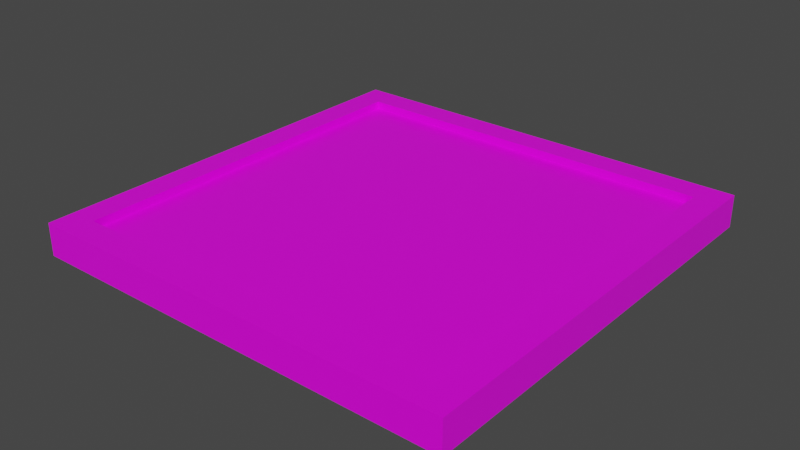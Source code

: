 # Source: Model_0.blend  (saved by Blender 2.80.75; exported with 4.5.12 LTS)
import bpy
from mathutils import Matrix  # noqa: F401  (used for matrix-valued properties, if any)

bpy.ops.wm.read_factory_settings(use_empty=True)
scene = bpy.context.scene
scene.name = 'Scene'

# ---- images (referenced by path relative to the original .blend; pixels are not part of the script)
import os
ASSET_DIR = os.environ.get("B2B_ASSET_DIR", "")  # directory of the original .blend (textures are referenced by path, not embedded)
HERE = os.path.dirname(os.path.abspath(__file__))  # packed textures are extracted next to this script under _unpacked/

def load_image(name, relpath, width, height, colorspace="sRGB"):
    """Load a texture the original file referenced (path relative to the .blend, or extracted next to this script)."""
    p = next((c for c in (os.path.join(HERE, relpath), os.path.join(ASSET_DIR, relpath)) if relpath and os.path.exists(c)), "")
    if p:
        img = bpy.data.images.load(p, check_existing=True)
        img.name = name
    else:  # same state as the original file: an image datablock whose file is absent (Cycles renders it pink)
        img = bpy.data.images.new(name, width, height)
        img.source = "FILE"
        img.filepath = "//" + (relpath or name)
    img.colorspace_settings.name = colorspace
    return img
img_tungsten_png = load_image('Tungsten.png', 'Tungsten.png', 1024, 1024, 'sRGB')

# ---- materials (node trees are filled in below, after node groups)
mat_material = bpy.data.materials.new('Material')
mat_material.alpha_threshold = 0.0
mat_material.use_transparent_shadow = False
mat_material.line_color = (0.0, 0.0, 0.0, 1.0)

# ---- node groups
ng_auto_smooth = bpy.data.node_groups.new('Auto Smooth', 'GeometryNodeTree')
_s = ng_auto_smooth.interface.new_socket(name='Geometry', in_out='OUTPUT', socket_type='NodeSocketGeometry')
_s = ng_auto_smooth.interface.new_socket(name='Geometry', in_out='INPUT', socket_type='NodeSocketGeometry')
_s = ng_auto_smooth.interface.new_socket(name='Angle', in_out='INPUT', socket_type='NodeSocketFloat')
_s.subtype = 'ANGLE'
_s.min_value = 0.0
_s.max_value = 3.142
ng_auto_smooth.is_modifier = True
_N = ng_auto_smooth.nodes; _L = ng_auto_smooth.links
n0 = _N.new('NodeGroupOutput'); n0.name = 'Group Output'; n0.location = (480, -100)
n1 = _N.new('NodeGroupInput'); n1.name = 'Group Input'; n1.location = (-420, -300)
n2 = _N.new('NodeGroupInput'); n2.name = 'Group Input.001'; n2.location = (-60, -100)
n3 = _N.new('GeometryNodeSetShadeSmooth'); n3.name = 'Set Shade Smooth'; n3.location = (120, -100)
n3.domain = 'EDGE'
n4 = _N.new('GeometryNodeSetShadeSmooth'); n4.name = 'Set Shade Smooth.001'; n4.location = (300, -100)
n5 = _N.new('GeometryNodeInputMeshEdgeAngle'); n5.name = 'Edge Angle'; n5.location = (-420, -220)
n6 = _N.new('GeometryNodeInputEdgeSmooth'); n6.name = 'Is Edge Smooth'; n6.location = (-60, -160)
n7 = _N.new('GeometryNodeInputShadeSmooth'); n7.name = 'Is Face Smooth'; n7.location = (-240, -340)
n8 = _N.new('FunctionNodeBooleanMath'); n8.name = 'Boolean Math'; n8.location = (-60, -220)
n9 = _N.new('FunctionNodeCompare'); n9.name = 'Compare'; n9.location = (-240, -180)
n9.operation = 'LESS_EQUAL'
_L.new(n5.outputs[0], n9.inputs[0])
_L.new(n4.outputs[0], n0.inputs[0])
_L.new(n1.outputs[1], n9.inputs[1])
_L.new(n9.outputs[0], n8.inputs[0])
_L.new(n7.outputs[0], n8.inputs[1])
_L.new(n2.outputs[0], n3.inputs[0])
_L.new(n6.outputs[0], n3.inputs[1])
_L.new(n3.outputs[0], n4.inputs[0])
_L.new(n8.outputs[0], n3.inputs[2])
n0.is_active_output = True

# ---- material node trees
mat_material.use_nodes = True; mat_material.node_tree.nodes.clear()
_N = mat_material.node_tree.nodes; _L = mat_material.node_tree.links
n0 = _N.new('ShaderNodeOutputMaterial'); n0.name = 'Material Output'; n0.location = (300, 300)
n1 = _N.new('ShaderNodeBsdfPrincipled'); n1.name = 'Principled BSDF'; n1.location = (10, 300)
n1.distribution = 'GGX'
n1.subsurface_method = 'BURLEY'
n1.inputs[2].default_value = 0.4
n1.inputs[3].default_value = 1.45
n1.inputs[27].default_value = (0.0, 0.0, 0.0, 1.0)
n1.inputs[28].default_value = 1.0
n2 = _N.new('ShaderNodeTexImage'); n2.name = 'Image Texture'; n2.location = (-280, 280)
n2.image = img_tungsten_png
_L.new(n1.outputs[0], n0.inputs[0])
_L.new(n2.outputs[0], n1.inputs[0])
n0.is_active_output = True

# ---- world
world_world = bpy.data.worlds.new('World'); scene.world = world_world
world_world.use_nodes = True; world_world.node_tree.nodes.clear()
_N = world_world.node_tree.nodes; _L = world_world.node_tree.links
n0 = _N.new('ShaderNodeOutputWorld'); n0.name = 'World Output'; n0.location = (300, 300)
n1 = _N.new('ShaderNodeBackground'); n1.name = 'Background'; n1.location = (10, 300)
n1.inputs[0].default_value = (0.05088, 0.05088, 0.05088, 1.0)
_L.new(n1.outputs[0], n0.inputs[0])
n0.is_active_output = True
world_world.color = (0.05088, 0.05088, 0.05088)
world_world.use_sun_shadow = False
world_world.sun_shadow_jitter_overblur = 0.0

# ---- meshes
me_cube = bpy.data.meshes.new('Cube')
me_cube.from_pydata([(-0.875, 0.875, -0.075), (-0.875, -0.875, -0.075), (0.875, 0.875, -0.075), (0.875, -0.875, 0.075), (-0.875, -0.875, 0.075), (0.875, 0.875, 0.075), (0.875, -0.875, -0.075), (-0.875, 0.875, 0.075), (1.0, 1.0, 0.075), (1.0, 1.0, -0.075), (-1.0, -1.0, -0.075), (-1.0, -1.0, 0.075), (1.0, -1.0, 0.075), (1.0, -1.0, -0.075), (-1.0, 1.0, -0.075), (-1.0, 1.0, 0.075), (0.875, 0.875, 0.0375), (0.875, 0.875, -0.0375), (-0.875, -0.875, -0.0375), (-0.875, -0.875, 0.0375), (0.875, -0.875, -0.0375), (0.875, -0.875, 0.0375), (-0.875, 0.875, -0.0375), (-0.875, 0.875, 0.0375)], [], [(9, 8, 12, 13), (13, 12, 11, 10), (6, 1, 18, 20), (10, 11, 15, 14), (14, 15, 8, 9), (2, 0, 14, 9), (6, 2, 9, 13), (1, 6, 13, 10), (0, 1, 10, 14), (7, 5, 8, 15), (4, 7, 15, 11), (3, 4, 11, 12), (5, 3, 12, 8), (1, 0, 22, 18), (5, 7, 23, 16), (7, 4, 19, 23), (4, 3, 21, 19), (3, 5, 16, 21), (0, 2, 17, 22), (2, 6, 20, 17), (16, 23, 19, 21), (22, 17, 20, 18)])
_k = set([(0, 1), (0, 2), (1, 6), (2, 6), (3, 4), (3, 5), (4, 7), (5, 7), (8, 12), (8, 15), (9, 13), (9, 14), (10, 13), (10, 14), (11, 12), (11, 15), (16, 21), (16, 23), (17, 20), (17, 22), (18, 20), (18, 22), (19, 21), (19, 23)])
me_cube.attributes.new('sharp_edge', 'BOOLEAN', 'EDGE').data.foreach_set('value', [ (min(e.vertices), max(e.vertices)) in _k for e in me_cube.edges])
_uv = me_cube.uv_layers.new(name='UVMap')
_uv.uv.foreach_set('vector', [0.25, 0.25, 0.25, 0.25, 0.25, 0.25, 0.25, 0.25, 0.25, 0.25, 0.25, 0.25, 0.25, 0.25, 0.25, 0.25, 0.25, 0.25, 0.25, 0.25, 0.25, 0.25, 0.25, 0.25, 0.25, 0.25, 0.25, 0.25, 0.25, 0.25, 0.25, 0.25, 0.25, 0.25, 0.25, 0.25, 0.25, 0.25, 0.25, 0.25, 0.25, 0.25, 0.25, 0.25, 0.25, 0.25, 0.25, 0.25, 0.25, 0.25, 0.25, 0.25, 0.25, 0.25, 0.25, 0.25, 0.25, 0.25, 0.25, 0.25, 0.25, 0.25, 0.25, 0.25, 0.25, 0.25, 0.25, 0.25, 0.25, 0.25, 0.25, 0.25, 0.25, 0.25, 0.25, 0.25, 0.25, 0.25, 0.25, 0.25, 0.25, 0.25, 0.25, 0.25, 0.25, 0.25, 0.25, 0.25, 0.25, 0.25, 0.25, 0.25, 0.25, 0.25, 0.25, 0.25, 0.25, 0.25, 0.25, 0.25, 0.25, 0.25, 0.25, 0.25, 0.25, 0.25, 0.25, 0.25, 0.25, 0.25, 0.25, 0.25, 0.25, 0.25, 0.25, 0.25, 0.25, 0.25, 0.25, 0.25, 0.25, 0.25, 0.25, 0.25, 0.25, 0.25, 0.25, 0.25, 0.25, 0.25, 0.25, 0.25, 0.25, 0.25, 0.25, 0.25, 0.25, 0.25, 0.25, 0.25, 0.25, 0.25, 0.25, 0.25, 0.25, 0.25, 0.25, 0.25, 0.25, 0.25, 0.25, 0.25, 0.25, 0.25, 0.25, 0.25, 0.25, 0.25, 0.25, 0.25, 0.25, 0.75, 0.25, 0.75, 0.25, 0.75, 0.25, 0.75, 0.25, 0.75, 0.25, 0.75, 0.25, 0.75, 0.25, 0.75])
me_cube.materials.append(mat_material)
me_cube.use_remesh_preserve_volume = False
me_cube.use_remesh_preserve_attributes = False
me_cube.use_mirror_vertex_groups = False
me_cube.update()

# ---- objects
ob_model_0 = bpy.data.objects.new('Model_0', me_cube)

# ---- transforms, parenting, visibility, modifiers, constraints
ob_model_0.location = (0.0, 0.0, 0.0)
ob_model_0.lock_rotations_4d = False
ob_model_0.empty_display_type = 'ARROWS'
ob_model_0.lineart.crease_threshold = 0.0
_m = ob_model_0.modifiers.new('Auto Smooth', 'NODES')
_m.node_group = ng_auto_smooth
_gi = [s.identifier for s in ng_auto_smooth.interface.items_tree if s.item_type == 'SOCKET' and s.in_out == 'INPUT']
_m[_gi[1]] = 0.5236  # Angle

# ---- collection membership
scene.collection.objects.link(ob_model_0)

# ---- scene / render settings (as saved in the file)
scene.frame_start = 1; scene.frame_end = 250; scene.frame_set(1)
scene.render.engine = 'BLENDER_EEVEE_NEXT'
scene.cycles.use_denoising = False
scene.cycles.samples = 128
scene.cycles.sampling_pattern = 'TABULATED_SOBOL'
scene.cycles.use_adaptive_sampling = False
scene.cycles.use_light_tree = False
scene.view_settings.view_transform = 'Filmic'
bpy.context.view_layer.update()

# ---- added for rendering (the .blend has no active camera and no usable light): camera, sun
cam_auto = bpy.data.cameras.new('AutoCamera')
cam_auto.lens = 50.0
cam_auto.sensor_width = 36.0
cam_auto.clip_end = 1000.0
ob_auto_camera = bpy.data.objects.new('AutoCamera', cam_auto)
scene.collection.objects.link(ob_auto_camera)
ob_auto_camera.location = (2.62061, -3.14473, 2.09649)
ob_auto_camera.rotation_euler = (1.09748, -7.21219e-08, 0.694738)
scene.camera = ob_auto_camera
light_auto_sun = bpy.data.lights.new('AutoSun', 'SUN')
light_auto_sun.energy = 3.0
light_auto_sun.angle = 0.0523599
ob_auto_sun = bpy.data.objects.new('AutoSun', light_auto_sun)
scene.collection.objects.link(ob_auto_sun)
ob_auto_sun.rotation_euler = (0.872665, 0.174533, 0.523599)
bpy.context.view_layer.update()
